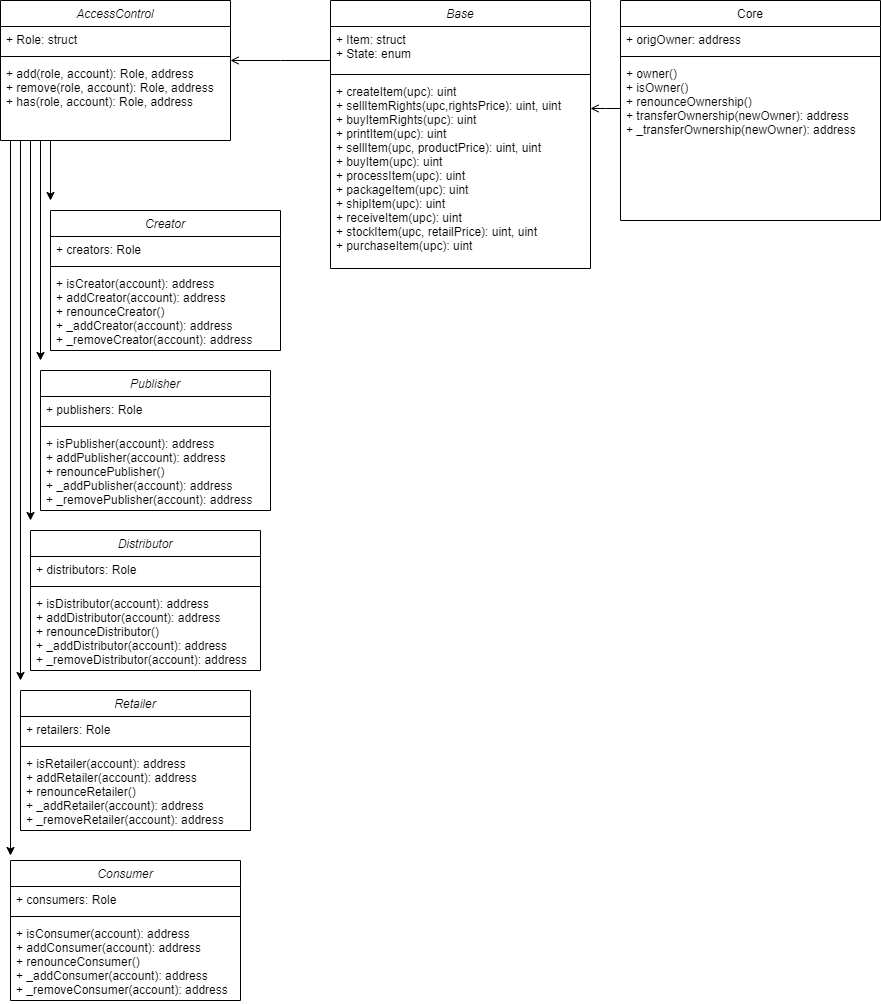

The diagram above was exported from draw.io. Its source (the exported page's mxGraphModel, read from the mxfile embedded in the PNG):
<mxGraphModel dx="1662" dy="724" grid="1" gridSize="10" guides="1" tooltips="1" connect="1" arrows="1" fold="1" page="1" pageScale="1" pageWidth="827" pageHeight="1169" math="0" shadow="0">
  <root>
    <mxCell id="WIyWlLk6GJQsqaUBKTNV-0" />
    <mxCell id="WIyWlLk6GJQsqaUBKTNV-1" parent="WIyWlLk6GJQsqaUBKTNV-0" />
    <mxCell id="zkfFHV4jXpPFQw0GAbJ--0" value="Base" style="swimlane;fontStyle=2;align=center;verticalAlign=top;childLayout=stackLayout;horizontal=1;startSize=26;horizontalStack=0;resizeParent=1;resizeLast=0;collapsible=1;marginBottom=0;rounded=0;shadow=0;strokeWidth=1;" parent="WIyWlLk6GJQsqaUBKTNV-1" vertex="1">
      <mxGeometry x="340" y="120" width="260" height="268" as="geometry">
        <mxRectangle x="230" y="140" width="160" height="26" as="alternateBounds" />
      </mxGeometry>
    </mxCell>
    <mxCell id="zkfFHV4jXpPFQw0GAbJ--1" value="+ Item: struct&#10;+ State: enum" style="text;align=left;verticalAlign=top;spacingLeft=4;spacingRight=4;overflow=hidden;rotatable=0;points=[[0,0.5],[1,0.5]];portConstraint=eastwest;" parent="zkfFHV4jXpPFQw0GAbJ--0" vertex="1">
      <mxGeometry y="26" width="260" height="44" as="geometry" />
    </mxCell>
    <mxCell id="zkfFHV4jXpPFQw0GAbJ--4" value="" style="line;html=1;strokeWidth=1;align=left;verticalAlign=middle;spacingTop=-1;spacingLeft=3;spacingRight=3;rotatable=0;labelPosition=right;points=[];portConstraint=eastwest;" parent="zkfFHV4jXpPFQw0GAbJ--0" vertex="1">
      <mxGeometry y="70" width="260" height="8" as="geometry" />
    </mxCell>
    <mxCell id="zkfFHV4jXpPFQw0GAbJ--5" value="+ createItem(upc): uint&#10;+ sellItemRights(upc,rightsPrice): uint, uint&#10;+ buyItemRights(upc): uint&#10;+ printItem(upc): uint&#10;+ sellItem(upc, productPrice): uint, uint&#10;+ buyItem(upc): uint&#10;+ processItem(upc): uint&#10;+ packageItem(upc): uint&#10;+ shipItem(upc): uint&#10;+ receiveItem(upc): uint&#10;+ stockItem(upc, retailPrice): uint, uint&#10;+ purchaseItem(upc): uint&#10;" style="text;align=left;verticalAlign=top;spacingLeft=4;spacingRight=4;overflow=hidden;rotatable=0;points=[[0,0.5],[1,0.5]];portConstraint=eastwest;" parent="zkfFHV4jXpPFQw0GAbJ--0" vertex="1">
      <mxGeometry y="78" width="260" height="190" as="geometry" />
    </mxCell>
    <mxCell id="zkfFHV4jXpPFQw0GAbJ--17" value="Core" style="swimlane;fontStyle=0;align=center;verticalAlign=top;childLayout=stackLayout;horizontal=1;startSize=26;horizontalStack=0;resizeParent=1;resizeLast=0;collapsible=1;marginBottom=0;rounded=0;shadow=0;strokeWidth=1;" parent="WIyWlLk6GJQsqaUBKTNV-1" vertex="1">
      <mxGeometry x="630" y="120" width="260" height="220" as="geometry">
        <mxRectangle x="550" y="140" width="160" height="26" as="alternateBounds" />
      </mxGeometry>
    </mxCell>
    <mxCell id="zkfFHV4jXpPFQw0GAbJ--18" value="+ origOwner: address" style="text;align=left;verticalAlign=top;spacingLeft=4;spacingRight=4;overflow=hidden;rotatable=0;points=[[0,0.5],[1,0.5]];portConstraint=eastwest;" parent="zkfFHV4jXpPFQw0GAbJ--17" vertex="1">
      <mxGeometry y="26" width="260" height="26" as="geometry" />
    </mxCell>
    <mxCell id="zkfFHV4jXpPFQw0GAbJ--23" value="" style="line;html=1;strokeWidth=1;align=left;verticalAlign=middle;spacingTop=-1;spacingLeft=3;spacingRight=3;rotatable=0;labelPosition=right;points=[];portConstraint=eastwest;" parent="zkfFHV4jXpPFQw0GAbJ--17" vertex="1">
      <mxGeometry y="52" width="260" height="8" as="geometry" />
    </mxCell>
    <mxCell id="zkfFHV4jXpPFQw0GAbJ--25" value="+ owner()&#10;+ isOwner()&#10;+ renounceOwnership()&#10;+ transferOwnership(newOwner): address&#10;+ _transferOwnership(newOwner): address&#10;" style="text;align=left;verticalAlign=top;spacingLeft=4;spacingRight=4;overflow=hidden;rotatable=0;points=[[0,0.5],[1,0.5]];portConstraint=eastwest;" parent="zkfFHV4jXpPFQw0GAbJ--17" vertex="1">
      <mxGeometry y="60" width="260" height="160" as="geometry" />
    </mxCell>
    <mxCell id="zkfFHV4jXpPFQw0GAbJ--26" value="" style="endArrow=open;shadow=0;strokeWidth=1;rounded=0;endFill=1;edgeStyle=elbowEdgeStyle;elbow=vertical;" parent="WIyWlLk6GJQsqaUBKTNV-1" source="zkfFHV4jXpPFQw0GAbJ--17" edge="1">
      <mxGeometry x="0.5" y="41" relative="1" as="geometry">
        <mxPoint x="540" y="192" as="sourcePoint" />
        <mxPoint x="600" y="228" as="targetPoint" />
        <mxPoint x="-40" y="32" as="offset" />
      </mxGeometry>
    </mxCell>
    <mxCell id="68FO2pVN7XvCyAt_7aj8-0" value="AccessControl" style="swimlane;fontStyle=2;align=center;verticalAlign=top;childLayout=stackLayout;horizontal=1;startSize=26;horizontalStack=0;resizeParent=1;resizeLast=0;collapsible=1;marginBottom=0;rounded=0;shadow=0;strokeWidth=1;" vertex="1" parent="WIyWlLk6GJQsqaUBKTNV-1">
      <mxGeometry x="10" y="120" width="230" height="140" as="geometry">
        <mxRectangle x="230" y="140" width="160" height="26" as="alternateBounds" />
      </mxGeometry>
    </mxCell>
    <mxCell id="68FO2pVN7XvCyAt_7aj8-1" value="+ Role: struct" style="text;align=left;verticalAlign=top;spacingLeft=4;spacingRight=4;overflow=hidden;rotatable=0;points=[[0,0.5],[1,0.5]];portConstraint=eastwest;" vertex="1" parent="68FO2pVN7XvCyAt_7aj8-0">
      <mxGeometry y="26" width="230" height="26" as="geometry" />
    </mxCell>
    <mxCell id="68FO2pVN7XvCyAt_7aj8-4" value="" style="line;html=1;strokeWidth=1;align=left;verticalAlign=middle;spacingTop=-1;spacingLeft=3;spacingRight=3;rotatable=0;labelPosition=right;points=[];portConstraint=eastwest;" vertex="1" parent="68FO2pVN7XvCyAt_7aj8-0">
      <mxGeometry y="52" width="230" height="8" as="geometry" />
    </mxCell>
    <mxCell id="68FO2pVN7XvCyAt_7aj8-5" value="+ add(role, account): Role, address&#10;+ remove(role, account): Role, address&#10;+ has(role, account): Role, address" style="text;align=left;verticalAlign=top;spacingLeft=4;spacingRight=4;overflow=hidden;rotatable=0;points=[[0,0.5],[1,0.5]];portConstraint=eastwest;" vertex="1" parent="68FO2pVN7XvCyAt_7aj8-0">
      <mxGeometry y="60" width="230" height="80" as="geometry" />
    </mxCell>
    <mxCell id="68FO2pVN7XvCyAt_7aj8-6" value="" style="endArrow=open;shadow=0;strokeWidth=1;rounded=0;endFill=1;edgeStyle=elbowEdgeStyle;elbow=vertical;" edge="1" parent="WIyWlLk6GJQsqaUBKTNV-1">
      <mxGeometry x="0.5" y="41" relative="1" as="geometry">
        <mxPoint x="340" y="180" as="sourcePoint" />
        <mxPoint x="240" y="180" as="targetPoint" />
        <mxPoint x="-40" y="32" as="offset" />
      </mxGeometry>
    </mxCell>
    <mxCell id="68FO2pVN7XvCyAt_7aj8-12" value="" style="endArrow=classic;html=1;" edge="1" parent="WIyWlLk6GJQsqaUBKTNV-1">
      <mxGeometry width="50" height="50" relative="1" as="geometry">
        <mxPoint x="20" y="260" as="sourcePoint" />
        <mxPoint x="20" y="975" as="targetPoint" />
      </mxGeometry>
    </mxCell>
    <mxCell id="68FO2pVN7XvCyAt_7aj8-13" value="" style="endArrow=classic;html=1;" edge="1" parent="WIyWlLk6GJQsqaUBKTNV-1">
      <mxGeometry width="50" height="50" relative="1" as="geometry">
        <mxPoint x="30" y="260" as="sourcePoint" />
        <mxPoint x="30" y="800" as="targetPoint" />
      </mxGeometry>
    </mxCell>
    <mxCell id="68FO2pVN7XvCyAt_7aj8-14" value="" style="endArrow=classic;html=1;" edge="1" parent="WIyWlLk6GJQsqaUBKTNV-1">
      <mxGeometry width="50" height="50" relative="1" as="geometry">
        <mxPoint x="40" y="260" as="sourcePoint" />
        <mxPoint x="40" y="640" as="targetPoint" />
      </mxGeometry>
    </mxCell>
    <mxCell id="68FO2pVN7XvCyAt_7aj8-15" value="" style="endArrow=classic;html=1;" edge="1" parent="WIyWlLk6GJQsqaUBKTNV-1">
      <mxGeometry width="50" height="50" relative="1" as="geometry">
        <mxPoint x="50" y="260" as="sourcePoint" />
        <mxPoint x="50" y="480" as="targetPoint" />
      </mxGeometry>
    </mxCell>
    <mxCell id="68FO2pVN7XvCyAt_7aj8-16" value="" style="endArrow=classic;html=1;" edge="1" parent="WIyWlLk6GJQsqaUBKTNV-1">
      <mxGeometry width="50" height="50" relative="1" as="geometry">
        <mxPoint x="60" y="260" as="sourcePoint" />
        <mxPoint x="60" y="320" as="targetPoint" />
      </mxGeometry>
    </mxCell>
    <mxCell id="68FO2pVN7XvCyAt_7aj8-19" value="Creator" style="swimlane;fontStyle=2;align=center;verticalAlign=top;childLayout=stackLayout;horizontal=1;startSize=26;horizontalStack=0;resizeParent=1;resizeLast=0;collapsible=1;marginBottom=0;rounded=0;shadow=0;strokeWidth=1;" vertex="1" parent="WIyWlLk6GJQsqaUBKTNV-1">
      <mxGeometry x="60" y="330" width="230" height="140" as="geometry">
        <mxRectangle x="230" y="140" width="160" height="26" as="alternateBounds" />
      </mxGeometry>
    </mxCell>
    <mxCell id="68FO2pVN7XvCyAt_7aj8-20" value="+ creators: Role" style="text;align=left;verticalAlign=top;spacingLeft=4;spacingRight=4;overflow=hidden;rotatable=0;points=[[0,0.5],[1,0.5]];portConstraint=eastwest;" vertex="1" parent="68FO2pVN7XvCyAt_7aj8-19">
      <mxGeometry y="26" width="230" height="26" as="geometry" />
    </mxCell>
    <mxCell id="68FO2pVN7XvCyAt_7aj8-21" value="" style="line;html=1;strokeWidth=1;align=left;verticalAlign=middle;spacingTop=-1;spacingLeft=3;spacingRight=3;rotatable=0;labelPosition=right;points=[];portConstraint=eastwest;" vertex="1" parent="68FO2pVN7XvCyAt_7aj8-19">
      <mxGeometry y="52" width="230" height="8" as="geometry" />
    </mxCell>
    <mxCell id="68FO2pVN7XvCyAt_7aj8-22" value="+ isCreator(account): address&#10;+ addCreator(account): address&#10;+ renounceCreator()&#10;+ _addCreator(account): address&#10;+ _removeCreator(account): address" style="text;align=left;verticalAlign=top;spacingLeft=4;spacingRight=4;overflow=hidden;rotatable=0;points=[[0,0.5],[1,0.5]];portConstraint=eastwest;" vertex="1" parent="68FO2pVN7XvCyAt_7aj8-19">
      <mxGeometry y="60" width="230" height="80" as="geometry" />
    </mxCell>
    <mxCell id="68FO2pVN7XvCyAt_7aj8-23" value="Publisher" style="swimlane;fontStyle=2;align=center;verticalAlign=top;childLayout=stackLayout;horizontal=1;startSize=26;horizontalStack=0;resizeParent=1;resizeLast=0;collapsible=1;marginBottom=0;rounded=0;shadow=0;strokeWidth=1;" vertex="1" parent="WIyWlLk6GJQsqaUBKTNV-1">
      <mxGeometry x="50" y="490" width="230" height="140" as="geometry">
        <mxRectangle x="230" y="140" width="160" height="26" as="alternateBounds" />
      </mxGeometry>
    </mxCell>
    <mxCell id="68FO2pVN7XvCyAt_7aj8-24" value="+ publishers: Role" style="text;align=left;verticalAlign=top;spacingLeft=4;spacingRight=4;overflow=hidden;rotatable=0;points=[[0,0.5],[1,0.5]];portConstraint=eastwest;" vertex="1" parent="68FO2pVN7XvCyAt_7aj8-23">
      <mxGeometry y="26" width="230" height="26" as="geometry" />
    </mxCell>
    <mxCell id="68FO2pVN7XvCyAt_7aj8-25" value="" style="line;html=1;strokeWidth=1;align=left;verticalAlign=middle;spacingTop=-1;spacingLeft=3;spacingRight=3;rotatable=0;labelPosition=right;points=[];portConstraint=eastwest;" vertex="1" parent="68FO2pVN7XvCyAt_7aj8-23">
      <mxGeometry y="52" width="230" height="8" as="geometry" />
    </mxCell>
    <mxCell id="68FO2pVN7XvCyAt_7aj8-26" value="+ isPublisher(account): address&#10;+ addPublisher(account): address&#10;+ renouncePublisher()&#10;+ _addPublisher(account): address&#10;+ _removePublisher(account): address" style="text;align=left;verticalAlign=top;spacingLeft=4;spacingRight=4;overflow=hidden;rotatable=0;points=[[0,0.5],[1,0.5]];portConstraint=eastwest;" vertex="1" parent="68FO2pVN7XvCyAt_7aj8-23">
      <mxGeometry y="60" width="230" height="80" as="geometry" />
    </mxCell>
    <mxCell id="68FO2pVN7XvCyAt_7aj8-27" value="Distributor" style="swimlane;fontStyle=2;align=center;verticalAlign=top;childLayout=stackLayout;horizontal=1;startSize=26;horizontalStack=0;resizeParent=1;resizeLast=0;collapsible=1;marginBottom=0;rounded=0;shadow=0;strokeWidth=1;" vertex="1" parent="WIyWlLk6GJQsqaUBKTNV-1">
      <mxGeometry x="40" y="650" width="230" height="140" as="geometry">
        <mxRectangle x="230" y="140" width="160" height="26" as="alternateBounds" />
      </mxGeometry>
    </mxCell>
    <mxCell id="68FO2pVN7XvCyAt_7aj8-28" value="+ distributors: Role" style="text;align=left;verticalAlign=top;spacingLeft=4;spacingRight=4;overflow=hidden;rotatable=0;points=[[0,0.5],[1,0.5]];portConstraint=eastwest;" vertex="1" parent="68FO2pVN7XvCyAt_7aj8-27">
      <mxGeometry y="26" width="230" height="26" as="geometry" />
    </mxCell>
    <mxCell id="68FO2pVN7XvCyAt_7aj8-29" value="" style="line;html=1;strokeWidth=1;align=left;verticalAlign=middle;spacingTop=-1;spacingLeft=3;spacingRight=3;rotatable=0;labelPosition=right;points=[];portConstraint=eastwest;" vertex="1" parent="68FO2pVN7XvCyAt_7aj8-27">
      <mxGeometry y="52" width="230" height="8" as="geometry" />
    </mxCell>
    <mxCell id="68FO2pVN7XvCyAt_7aj8-30" value="+ isDistributor(account): address&#10;+ addDistributor(account): address&#10;+ renounceDistributor()&#10;+ _addDistributor(account): address&#10;+ _removeDistributor(account): address" style="text;align=left;verticalAlign=top;spacingLeft=4;spacingRight=4;overflow=hidden;rotatable=0;points=[[0,0.5],[1,0.5]];portConstraint=eastwest;" vertex="1" parent="68FO2pVN7XvCyAt_7aj8-27">
      <mxGeometry y="60" width="230" height="80" as="geometry" />
    </mxCell>
    <mxCell id="68FO2pVN7XvCyAt_7aj8-31" value="Retailer" style="swimlane;fontStyle=2;align=center;verticalAlign=top;childLayout=stackLayout;horizontal=1;startSize=26;horizontalStack=0;resizeParent=1;resizeLast=0;collapsible=1;marginBottom=0;rounded=0;shadow=0;strokeWidth=1;" vertex="1" parent="WIyWlLk6GJQsqaUBKTNV-1">
      <mxGeometry x="30" y="810" width="230" height="140" as="geometry">
        <mxRectangle x="230" y="140" width="160" height="26" as="alternateBounds" />
      </mxGeometry>
    </mxCell>
    <mxCell id="68FO2pVN7XvCyAt_7aj8-32" value="+ retailers: Role" style="text;align=left;verticalAlign=top;spacingLeft=4;spacingRight=4;overflow=hidden;rotatable=0;points=[[0,0.5],[1,0.5]];portConstraint=eastwest;" vertex="1" parent="68FO2pVN7XvCyAt_7aj8-31">
      <mxGeometry y="26" width="230" height="26" as="geometry" />
    </mxCell>
    <mxCell id="68FO2pVN7XvCyAt_7aj8-33" value="" style="line;html=1;strokeWidth=1;align=left;verticalAlign=middle;spacingTop=-1;spacingLeft=3;spacingRight=3;rotatable=0;labelPosition=right;points=[];portConstraint=eastwest;" vertex="1" parent="68FO2pVN7XvCyAt_7aj8-31">
      <mxGeometry y="52" width="230" height="8" as="geometry" />
    </mxCell>
    <mxCell id="68FO2pVN7XvCyAt_7aj8-34" value="+ isRetailer(account): address&#10;+ addRetailer(account): address&#10;+ renounceRetailer()&#10;+ _addRetailer(account): address&#10;+ _removeRetailer(account): address" style="text;align=left;verticalAlign=top;spacingLeft=4;spacingRight=4;overflow=hidden;rotatable=0;points=[[0,0.5],[1,0.5]];portConstraint=eastwest;" vertex="1" parent="68FO2pVN7XvCyAt_7aj8-31">
      <mxGeometry y="60" width="230" height="80" as="geometry" />
    </mxCell>
    <mxCell id="68FO2pVN7XvCyAt_7aj8-35" value="Consumer" style="swimlane;fontStyle=2;align=center;verticalAlign=top;childLayout=stackLayout;horizontal=1;startSize=26;horizontalStack=0;resizeParent=1;resizeLast=0;collapsible=1;marginBottom=0;rounded=0;shadow=0;strokeWidth=1;" vertex="1" parent="WIyWlLk6GJQsqaUBKTNV-1">
      <mxGeometry x="20" y="980" width="230" height="140" as="geometry">
        <mxRectangle x="230" y="140" width="160" height="26" as="alternateBounds" />
      </mxGeometry>
    </mxCell>
    <mxCell id="68FO2pVN7XvCyAt_7aj8-36" value="+ consumers: Role" style="text;align=left;verticalAlign=top;spacingLeft=4;spacingRight=4;overflow=hidden;rotatable=0;points=[[0,0.5],[1,0.5]];portConstraint=eastwest;" vertex="1" parent="68FO2pVN7XvCyAt_7aj8-35">
      <mxGeometry y="26" width="230" height="26" as="geometry" />
    </mxCell>
    <mxCell id="68FO2pVN7XvCyAt_7aj8-37" value="" style="line;html=1;strokeWidth=1;align=left;verticalAlign=middle;spacingTop=-1;spacingLeft=3;spacingRight=3;rotatable=0;labelPosition=right;points=[];portConstraint=eastwest;" vertex="1" parent="68FO2pVN7XvCyAt_7aj8-35">
      <mxGeometry y="52" width="230" height="8" as="geometry" />
    </mxCell>
    <mxCell id="68FO2pVN7XvCyAt_7aj8-38" value="+ isConsumer(account): address&#10;+ addConsumer(account): address&#10;+ renounceConsumer()&#10;+ _addConsumer(account): address&#10;+ _removeConsumer(account): address" style="text;align=left;verticalAlign=top;spacingLeft=4;spacingRight=4;overflow=hidden;rotatable=0;points=[[0,0.5],[1,0.5]];portConstraint=eastwest;" vertex="1" parent="68FO2pVN7XvCyAt_7aj8-35">
      <mxGeometry y="60" width="230" height="80" as="geometry" />
    </mxCell>
  </root>
</mxGraphModel>